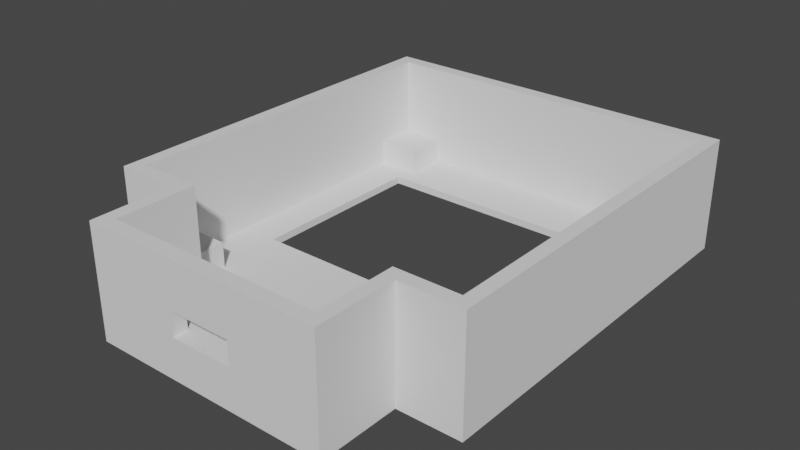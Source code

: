 # Source: obc_case_top.blend  (saved by Blender 2.91.10; exported with 4.5.12 LTS)
import bpy
from mathutils import Matrix  # noqa: F401  (used for matrix-valued properties, if any)

bpy.ops.wm.read_factory_settings(use_empty=True)
scene = bpy.context.scene
scene.name = 'Scene'

# ---- collections
col_collection = bpy.data.collections.new('Collection'); scene.collection.children.link(col_collection)

# ---- node groups
ng_auto_smooth = bpy.data.node_groups.new('Auto Smooth', 'GeometryNodeTree')
_s = ng_auto_smooth.interface.new_socket(name='Geometry', in_out='OUTPUT', socket_type='NodeSocketGeometry')
_s = ng_auto_smooth.interface.new_socket(name='Geometry', in_out='INPUT', socket_type='NodeSocketGeometry')
_s = ng_auto_smooth.interface.new_socket(name='Angle', in_out='INPUT', socket_type='NodeSocketFloat')
_s.subtype = 'ANGLE'
_s.min_value = 0.0
_s.max_value = 3.142
ng_auto_smooth.is_modifier = True
_N = ng_auto_smooth.nodes; _L = ng_auto_smooth.links
n0 = _N.new('NodeGroupOutput'); n0.name = 'Group Output'; n0.location = (480, -100)
n1 = _N.new('NodeGroupInput'); n1.name = 'Group Input'; n1.location = (-420, -300)
n2 = _N.new('NodeGroupInput'); n2.name = 'Group Input.001'; n2.location = (-60, -100)
n3 = _N.new('GeometryNodeSetShadeSmooth'); n3.name = 'Set Shade Smooth'; n3.location = (120, -100)
n3.domain = 'EDGE'
n4 = _N.new('GeometryNodeSetShadeSmooth'); n4.name = 'Set Shade Smooth.001'; n4.location = (300, -100)
n5 = _N.new('GeometryNodeInputMeshEdgeAngle'); n5.name = 'Edge Angle'; n5.location = (-420, -220)
n6 = _N.new('GeometryNodeInputEdgeSmooth'); n6.name = 'Is Edge Smooth'; n6.location = (-60, -160)
n7 = _N.new('GeometryNodeInputShadeSmooth'); n7.name = 'Is Face Smooth'; n7.location = (-240, -340)
n8 = _N.new('FunctionNodeBooleanMath'); n8.name = 'Boolean Math'; n8.location = (-60, -220)
n9 = _N.new('FunctionNodeCompare'); n9.name = 'Compare'; n9.location = (-240, -180)
n9.operation = 'LESS_EQUAL'
_L.new(n5.outputs[0], n9.inputs[0])
_L.new(n4.outputs[0], n0.inputs[0])
_L.new(n1.outputs[1], n9.inputs[1])
_L.new(n9.outputs[0], n8.inputs[0])
_L.new(n7.outputs[0], n8.inputs[1])
_L.new(n2.outputs[0], n3.inputs[0])
_L.new(n6.outputs[0], n3.inputs[1])
_L.new(n3.outputs[0], n4.inputs[0])
_L.new(n8.outputs[0], n3.inputs[2])
n0.is_active_output = True

# ---- world
world_world = bpy.data.worlds.new('World'); scene.world = world_world
world_world.use_nodes = True; world_world.node_tree.nodes.clear()
_N = world_world.node_tree.nodes; _L = world_world.node_tree.links
n0 = _N.new('ShaderNodeOutputWorld'); n0.name = 'World Output'; n0.location = (300, 300)
n1 = _N.new('ShaderNodeBackground'); n1.name = 'Background'; n1.location = (10, 300)
n1.inputs[0].default_value = (0.05088, 0.05088, 0.05088, 1.0)
_L.new(n1.outputs[0], n0.inputs[0])
n0.is_active_output = True
world_world.color = (0.05088, 0.05088, 0.05088)
world_world.use_sun_shadow = False
world_world.sun_shadow_jitter_overblur = 0.0

# ---- meshes
me_vert = bpy.data.meshes.new('Vert')
me_vert.from_pydata([(10.45, -7.25, 2.8), (10.86, -7.336, 2.8), (11.19, -7.581, 2.8), (11.4, -7.941, 2.8), (11.44, -8.355, 2.8), (11.32, -8.75, 2.8), (11.04, -9.059, 2.8), (10.66, -9.228, 2.8), (10.24, -9.228, 2.8), (9.862, -9.059, 2.8), (9.584, -8.75, 2.8), (9.455, -8.355, 2.8), (9.499, -7.941, 2.8), (9.707, -7.581, 2.8), (10.04, -7.336, 2.8), (0.0, 47.5, 0.0), (0.0, 0.0, 0.0), (45.5, 0.0, 0.0), (45.5, 47.5, 0.0), (8.5, -11.0, 0.0), (37.0, -11.0, 0.0), (8.5, 0.0, 0.0), (37.0, 0.0, 0.0), (-2.0, 49.5, 0.0), (-2.0, -2.0, 0.0), (47.5, -2.0, 0.0), (47.5, 49.5, 0.0), (6.5, -13.0, 0.0), (39.0, -13.0, 0.0), (6.5, -2.0, 0.0), (39.0, -2.0, 0.0), (4.75, 14.5, 0.0), (40.75, 14.5, 0.0), (4.75, 39.5, 0.0), (40.75, 39.5, 0.0), (-0.2, 42.0, 4.5), (-0.2, 5.5, 4.5), (37.2, -0.2, 1.0), (4.75, 39.5, 1.0), (40.75, 39.5, 1.0), (4.75, 14.5, 1.0), (40.75, 14.5, 1.0), (8.3, -11.0, 15.0), (37.2, -11.0, 15.0), (-0.2, -0.2, 15.0), (-0.2, 47.7, 15.0), (45.7, 47.7, 15.0), (45.7, -0.2, 15.0), (8.3, -0.2, 15.0), (37.2, -0.2, 15.0), (6.5, -13.0, 15.0), (39.0, -13.0, 15.0), (-2.0, -2.0, 15.0), (-2.0, 49.5, 15.0), (47.5, 49.5, 15.0), (47.5, -2.0, 15.0), (6.5, -2.0, 15.0), (39.0, -2.0, 15.0), (40.0, 47.7, 1.0), (45.7, 42.0, 1.0), (40.0, 42.0, 1.0), (45.7, 47.7, 4.5), (40.0, 47.7, 4.5), (45.7, 42.0, 4.5), (40.0, 42.0, 4.5), (5.5, 42.0, 1.0), (-0.2, 47.7, 4.5), (5.5, 47.7, 4.5), (5.5, 42.0, 4.5), (40.0, 5.5, 1.0), (40.0, -0.2, 1.0), (45.7, 5.5, 4.5), (40.0, 5.5, 4.5), (45.7, -0.2, 4.5), (40.0, -0.2, 4.5), (5.5, -0.2, 1.0), (5.5, 5.5, 1.0), (5.5, 5.5, 4.5), (5.5, -0.2, 4.5), (-0.2, -0.2, 4.5), (-0.2, 5.5, 1.0), (8.3, -0.2, 1.0), (8.3, -5.5, 1.0), (37.2, -5.5, 5.5), (8.3, -5.5, 5.5), (-0.2, 42.0, 1.0), (37.2, -5.5, 1.0), (26.95, -11.0, 5.5), (18.55, -11.0, 5.5), (26.95, -13.0, 8.7), (18.55, -13.0, 5.5), (26.95, -13.0, 5.5), (18.55, -13.0, 8.7), (18.55, -11.0, 8.7), (26.95, -11.0, 8.7), (5.5, 47.7, 1.0), (45.7, 5.5, 1.0), (32.9, -5.5, 5.5), (32.9, -11.0, 5.5), (12.6, -11.0, 5.5), (12.6, -5.5, 5.5), (8.3, -11.0, 7.8), (8.3, -5.5, 7.8), (37.2, -5.5, 7.8), (37.2, -11.0, 7.8), (32.9, -5.5, 7.8), (32.9, -11.0, 7.8), (12.6, -5.5, 7.8), (12.6, -11.0, 7.8), (34.06, -8.355, 7.8), (35.05, -7.25, 7.8), (35.46, -7.336, 7.8), (35.64, -9.059, 7.8), (35.92, -8.75, 7.8), (34.18, -8.75, 7.8), (34.84, -9.228, 7.8), (34.46, -9.059, 7.8), (35.79, -7.581, 7.8), (36.0, -7.941, 7.8), (36.04, -8.355, 7.8), (34.64, -7.336, 7.8), (34.31, -7.581, 7.8), (34.1, -7.941, 7.8), (35.26, -9.228, 7.8), (34.06, -8.355, 2.8), (35.05, -7.25, 2.8), (35.46, -7.336, 2.8), (35.64, -9.059, 2.8), (35.92, -8.75, 2.8), (34.18, -8.75, 2.8), (34.84, -9.228, 2.8), (34.46, -9.059, 2.8), (35.79, -7.581, 2.8), (36.0, -7.941, 2.8), (36.04, -8.355, 2.8), (34.64, -7.336, 2.8), (34.31, -7.581, 2.8), (34.1, -7.941, 2.8), (35.26, -9.228, 2.8), (9.455, -8.355, 7.8), (10.45, -7.25, 7.8), (10.86, -7.336, 7.8), (11.04, -9.059, 7.8), (11.32, -8.75, 7.8), (9.584, -8.75, 7.8), (10.24, -9.228, 7.8), (9.862, -9.059, 7.8), (11.19, -7.581, 7.8), (11.4, -7.941, 7.8), (11.44, -8.355, 7.8), (10.04, -7.336, 7.8), (9.707, -7.581, 7.8), (9.499, -7.941, 7.8), (10.66, -9.228, 7.8), (4.75, 27.0, 1.0), (-0.2, 27.0, 1.0), (40.75, 27.0, 1.0), (45.7, 27.0, 1.0), (22.75, -11.0, 0.0), (22.75, -13.0, 0.0), (22.75, -13.0, 5.5), (22.75, -13.0, 8.7), (22.75, -13.0, 15.0), (40.75, 27.0, 0.0), (4.75, 27.0, 0.0), (0.0, 27.0, 0.0), (45.5, 27.0, 0.0)], [], [(0, 1, 141, 140), (1, 2, 147, 141), (2, 3, 148, 147), (3, 4, 149, 148), (4, 5, 143, 149), (5, 6, 142, 143), (6, 7, 153, 142), (7, 8, 145, 153), (8, 9, 146, 145), (9, 10, 144, 146), (10, 11, 139, 144), (11, 12, 152, 139), (12, 13, 151, 152), (13, 14, 150, 151), (14, 0, 140, 150), (0, 14, 13, 12, 11, 10, 9, 8, 7, 6, 5, 4, 3, 2, 1), (30, 57, 51, 28), (27, 50, 56, 29), (81, 48, 42, 101, 102, 84, 82), (32, 41, 156, 39, 34, 163), (34, 39, 38, 33), (16, 21, 19, 27, 29, 24, 23, 26, 18, 15, 165), (33, 38, 154, 40, 31, 164), (31, 40, 41, 32), (50, 162, 51, 43, 42, 48, 44, 52, 56), (29, 56, 52, 24), (25, 55, 57, 30), (24, 52, 53, 23), (53, 54, 26, 23), (104, 43, 49, 37, 86, 83, 103), (44, 48, 81, 75, 78, 79), (37, 49, 47, 73, 74, 70), (72, 71, 96, 69), (60, 59, 63, 64), (63, 61, 62, 64), (65, 68, 35, 85), (65, 95, 67, 68), (35, 68, 67, 66), (70, 74, 72, 69), (73, 71, 72, 74), (75, 76, 77, 78), (79, 78, 77, 36), (36, 77, 76, 80), (82, 84, 100, 97, 83, 86), (43, 51, 57, 55, 54, 53, 52, 44, 45, 46, 47, 49), (91, 160, 159, 28, 51, 162, 161, 89), (89, 161, 92, 93, 94), (90, 88, 93, 92), (101, 42, 43, 104, 106, 98, 87, 94, 93, 88, 99, 108), (87, 91, 89, 94), (157, 156, 41, 40, 154, 155, 80, 76, 75, 81, 82, 86, 37, 70, 69, 96), (25, 26, 54, 55), (26, 25, 30, 28, 20, 22, 17, 166, 18), (46, 157, 96, 71, 73, 47), (95, 58, 62, 61, 46, 45, 66, 67), (58, 60, 64, 62), (90, 160, 91, 87, 98, 97, 100, 99, 88), (158, 159, 27, 19), (45, 44, 79, 36, 80, 155), (84, 102, 107, 100), (101, 108, 149, 143, 142, 153, 145, 146, 144, 139), (100, 107, 108, 99), (103, 105, 106, 109, 122, 121, 120, 110, 111, 117, 118, 119, 104), (97, 105, 103, 83), (98, 106, 105, 97), (104, 119, 113, 112, 123, 115, 116, 114, 109, 106), (117, 111, 126, 132), (111, 110, 125, 126), (119, 118, 133, 134), (112, 113, 128, 127), (120, 121, 136, 135), (109, 114, 129, 124), (121, 122, 137, 136), (114, 116, 131, 129), (122, 109, 124, 137), (116, 115, 130, 131), (110, 120, 135, 125), (118, 117, 132, 133), (115, 123, 138, 130), (113, 119, 134, 128), (123, 112, 127, 138), (126, 125, 135, 136, 137, 124, 129, 131, 130, 138, 127, 128, 134, 133, 132), (139, 152, 151, 150, 140, 141, 147, 148, 149, 108, 107, 102, 101), (66, 45, 155, 85, 35), (63, 59, 157, 46, 61), (39, 156, 157, 59, 60, 58, 95, 65, 85, 155, 154, 38), (20, 28, 159, 158), (161, 162, 50, 27, 159, 160, 90, 92), (163, 34, 33, 164, 165, 15, 18, 166), (20, 158, 19, 21, 16, 165, 164, 31, 32, 163, 166, 17, 22)])
_uv = me_vert.uv_layers.new(name='UVMap')
_uv.uv.foreach_set('vector', [1.0, 0.5, 0.9333, 0.5, 0.9333, 0.75, 1.0, 0.75, 0.9333, 0.5, 0.8667, 0.5, 0.8667, 0.75, 0.9333, 0.75, 0.8667, 0.5, 0.8, 0.5, 0.8, 0.75, 0.8667, 0.75, 0.8, 0.5, 0.7333, 0.5, 0.7333, 0.75, 0.8, 0.75, 0.7333, 0.5, 0.6667, 0.5, 0.6667, 0.75, 0.7333, 0.75, 0.6667, 0.5, 0.6, 0.5, 0.6, 0.75, 0.6667, 0.75, 0.6, 0.5, 0.5333, 0.5, 0.5333, 0.75, 0.6, 0.75, 0.5333, 0.5, 0.4667, 0.5, 0.4667, 0.75, 0.5333, 0.75, 0.4667, 0.5, 0.4, 0.5, 0.4, 0.75, 0.4667, 0.75, 0.4, 0.5, 0.3333, 0.5, 0.3333, 0.75, 0.4, 0.75, 0.3333, 0.5, 0.2667, 0.5, 0.2667, 0.75, 0.3333, 0.75, 0.2667, 0.5, 0.2, 0.5, 0.2, 0.75, 0.2667, 0.75, 0.2, 0.5, 0.1333, 0.5, 0.1333, 0.75, 0.2, 0.75, 0.1333, 0.5, 0.06667, 0.5, 0.06667, 0.75, 0.1333, 0.75, 0.06667, 0.5, 4.47e-08, 0.5, 4.47e-08, 0.75, 0.06667, 0.75, 0.75, 0.49, 0.6524, 0.4693, 0.5716, 0.4106, 0.5217, 0.3242, 0.5113, 0.2249, 0.5422, 0.13, 0.6089, 0.05584, 0.7001, 0.01524, 0.7999, 0.01524, 0.8911, 0.05584, 0.9578, 0.13, 0.9887, 0.2249, 0.9783, 0.3242, 0.9284, 0.4106, 0.8476, 0.4693, 0.0, 0.0, 0.0, 0.0, 0.0, 0.0, 0.0, 0.0, 0.0, 0.0, 0.0, 0.0, 0.0, 0.0, 0.0, 0.0, 0.0, 0.0, 0.0, 0.0, 0.0, 0.0, 0.0, 0.0, 0.0, 0.0, 0.0, 0.0, 0.0, 0.0, 0.0, 0.0, 0.0, 0.0, 0.0, 0.0, 0.0, 0.0, 0.0, 0.0, 0.0, 0.0, 0.0, 0.0, 0.0, 0.0, 0.0, 0.0, 0.0, 0.0, 0.0, 0.0, 0.0, 0.0, 0.0, 0.0, 0.0, 0.0, 0.0, 0.0, 0.0, 0.0, 0.0, 0.0, 0.0, 0.0, 0.0, 0.0, 0.0, 0.0, 0.0, 0.0, 0.0, 0.0, 0.0, 0.0, 0.0, 0.0, 0.0, 0.0, 0.0, 0.0, 0.0, 0.0, 0.0, 0.0, 0.0, 0.0, 0.0, 0.0, 0.0, 0.0, 0.0, 0.0, 0.0, 0.0, 0.0, 0.0, 0.0, 0.0, 0.0, 0.0, 0.0, 0.0, 0.0, 0.0, 0.0, 0.0, 0.0, 0.0, 0.0, 0.0, 0.0, 0.0, 0.0, 0.0, 0.0, 0.0, 0.0, 0.0, 0.0, 0.0, 0.0, 0.0, 0.0, 0.0, 0.0, 0.0, 0.0, 0.0, 0.0, 0.0, 0.0, 0.0, 0.0, 0.0, 0.0, 0.0, 0.0, 0.0, 0.0, 0.0, 0.0, 0.0, 0.0, 0.0, 0.0, 0.0, 0.0, 0.0, 0.0, 0.0, 0.0, 0.0, 0.0, 0.0, 0.0, 0.0, 0.0, 0.0, 0.0, 0.0, 0.0, 0.0, 0.0, 0.0, 0.0, 0.0, 0.0, 0.0, 0.0, 0.0, 0.0, 0.0, 0.0, 0.0, 0.0, 0.0, 0.0, 0.0, 0.0, 0.0, 0.0, 0.0, 0.0, 0.0, 0.0, 0.0, 0.0, 0.0, 0.0, 0.0, 0.0, 0.0, 0.0, 0.0, 0.0, 0.0, 0.0, 0.0, 0.0, 0.0, 0.0, 0.0, 0.0, 0.0, 0.0, 0.0, 0.0, 0.0, 0.0, 0.0, 0.0, 0.0, 0.0, 0.0, 0.0, 0.0, 0.0, 0.0, 0.0, 0.0, 0.0, 0.0, 0.0, 0.0, 0.0, 0.0, 0.0, 0.0, 0.0, 0.0, 0.0, 0.0, 0.0, 0.0, 0.0, 0.0, 0.0, 0.0, 0.0, 0.0, 0.0, 0.0, 0.0, 0.0, 0.0, 0.0, 0.0, 0.0, 0.0, 0.0, 0.0, 0.0, 0.0, 0.0, 0.0, 0.0, 0.0, 0.0, 0.0, 0.0, 0.0, 0.0, 0.0, 0.0, 0.0, 0.0, 0.0, 0.0, 0.0, 0.0, 0.0, 0.0, 0.0, 0.0, 0.0, 0.0, 0.0, 0.0, 0.0, 0.0, 0.0, 0.0, 0.0, 0.0, 0.0, 0.0, 0.0, 0.0, 0.0, 0.0, 0.0, 0.0, 0.0, 0.0, 0.0, 0.0, 0.0, 0.0, 0.0, 0.0, 0.0, 0.0, 0.0, 0.0, 0.0, 0.0, 0.0, 0.0, 0.0, 0.0, 0.0, 0.0, 0.0, 0.0, 0.0, 0.0, 0.0, 0.0, 0.0, 0.0, 0.0, 0.0, 0.0, 0.0, 0.0, 0.0, 0.0, 0.0, 0.0, 0.0, 0.0, 0.0, 0.0, 0.0, 0.0, 0.0, 0.0, 0.0, 0.0, 0.0, 0.0, 0.0, 0.0, 0.0, 0.0, 0.0, 0.0, 0.0, 0.0, 0.0, 0.0, 0.0, 0.0, 0.0, 0.0, 0.0, 0.0, 0.0, 0.0, 0.0, 0.0, 0.0, 0.0, 0.0, 0.0, 0.0, 0.0, 0.0, 0.0, 0.0, 0.0, 0.0, 0.0, 0.0, 0.0, 0.0, 0.0, 0.0, 0.0, 0.0, 0.0, 0.0, 0.0, 0.0, 0.0, 0.0, 0.0, 0.0, 0.0, 0.0, 0.0, 0.0, 0.0, 0.0, 0.0, 0.0, 0.0, 0.0, 0.0, 0.0, 0.0, 0.0, 0.0, 0.0, 0.0, 0.0, 0.0, 0.0, 0.0, 0.0, 0.0, 0.0, 0.0, 0.0, 0.0, 0.0, 0.0, 0.0, 0.0, 0.0, 0.0, 0.0, 0.0, 0.0, 0.0, 0.0, 0.0, 0.0, 0.0, 0.0, 0.0, 0.0, 0.0, 0.0, 0.0, 0.0, 0.0, 0.0, 0.0, 0.0, 0.0, 0.0, 0.0, 0.0, 0.0, 0.0, 0.0, 0.0, 0.0, 0.0, 0.0, 0.0, 0.0, 0.0, 0.0, 0.0, 0.0, 0.0, 0.0, 0.0, 0.0, 0.0, 0.0, 0.0, 0.0, 0.0, 0.0, 0.0, 0.0, 0.0, 0.0, 0.0, 0.0, 0.0, 0.0, 0.0, 0.0, 0.0, 0.0, 0.0, 0.0, 0.0, 0.0, 0.0, 0.0, 0.0, 0.0, 0.0, 0.0, 0.0, 0.0, 0.0, 0.0, 0.0, 0.0, 0.0, 0.0, 0.0, 0.0, 0.0, 0.0, 0.0, 0.0, 0.0, 0.0, 0.0, 0.0, 0.0, 0.0, 0.0, 0.0, 0.0, 0.0, 0.0, 0.0, 0.0, 0.0, 0.0, 0.0, 0.0, 0.0, 0.0, 0.0, 0.0, 0.0, 0.0, 0.0, 0.0, 0.0, 0.0, 0.0, 0.0, 0.0, 0.0, 0.0, 0.0, 0.0, 0.0, 0.0, 1.0, 1.0, 1.0, 0.519, 0.7313, 0.4438, 0.7212, 0.3783, 0.6728, 0.3339, 0.5946, 0.3182, 0.5, 0.3339, 0.4054, 0.3783, 0.3272, 0.4438, 0.2788, 0.519, 0.2687, 1.0, 0.0, 0.0, 0.0, 0.0, 0.0, 0.0, 0.0, 0.0, 0.0, 0.0, 0.0, 0.0, 0.0, 0.0, 0.0, 0.0, 0.0, 1.0, 0.0, 0.519, 0.2687, 0.5909, 0.2986, 0.6471, 0.3633, 0.6778, 0.4516, 0.6778, 0.5484, 0.6471, 0.6367, 0.5909, 0.7014, 0.519, 0.7313, 1.0, 1.0, 0.3783, 0.3272, 0.3339, 0.4054, 0.3339, 0.4054, 0.3783, 0.3272, 0.3339, 0.4054, 0.3182, 0.5, 0.3182, 0.5, 0.3339, 0.4054, 0.519, 0.2687, 0.4438, 0.2788, 0.4438, 0.2788, 0.519, 0.2687, 0.6471, 0.3633, 0.5909, 0.2986, 0.5909, 0.2986, 0.6471, 0.3633, 0.3339, 0.5946, 0.3783, 0.6728, 0.3783, 0.6728, 0.3339, 0.5946, 0.519, 0.7313, 0.5909, 0.7014, 0.5909, 0.7014, 0.519, 0.7313, 0.3783, 0.6728, 0.4438, 0.7212, 0.4438, 0.7212, 0.3783, 0.6728, 0.5909, 0.7014, 0.6471, 0.6367, 0.6471, 0.6367, 0.5909, 0.7014, 0.4438, 0.7212, 0.519, 0.7313, 0.519, 0.7313, 0.4438, 0.7212, 0.6471, 0.6367, 0.6778, 0.5484, 0.6778, 0.5484, 0.6471, 0.6367, 0.3182, 0.5, 0.3339, 0.5946, 0.3339, 0.5946, 0.3182, 0.5, 0.4438, 0.2788, 0.3783, 0.3272, 0.3783, 0.3272, 0.4438, 0.2788, 0.6778, 0.5484, 0.6778, 0.4516, 0.6778, 0.4516, 0.6778, 0.5484, 0.5909, 0.2986, 0.519, 0.2687, 0.519, 0.2687, 0.5909, 0.2986, 0.6778, 0.4516, 0.6471, 0.3633, 0.6471, 0.3633, 0.6778, 0.4516, 0.3339, 0.4054, 0.3182, 0.5, 0.3339, 0.5946, 0.3783, 0.6728, 0.4438, 0.7212, 0.519, 0.7313, 0.5909, 0.7014, 0.6471, 0.6367, 0.6778, 0.5484, 0.6778, 0.4516, 0.6471, 0.3633, 0.5909, 0.2986, 0.519, 0.2687, 0.4438, 0.2788, 0.3783, 0.3272, 0.0, 0.0, 0.0, 0.0, 0.0, 0.0, 0.0, 0.0, 0.0, 0.0, 0.0, 0.0, 0.0, 0.0, 0.0, 0.0, 0.0, 0.0, 0.0, 0.0, 0.0, 0.0, 0.0, 0.0, 0.0, 0.0, 0.0, 0.0, 0.0, 0.0, 0.0, 0.0, 0.0, 0.0, 0.0, 0.0, 0.0, 0.0, 0.0, 0.0, 0.0, 0.0, 0.0, 0.0, 0.0, 0.0, 0.0, 0.0, 0.0, 0.0, 0.0, 0.0, 0.0, 0.0, 0.0, 0.0, 0.0, 0.0, 0.0, 0.0, 0.0, 0.0, 0.0, 0.0, 0.0, 0.0, 0.0, 0.0, 0.0, 0.0, 0.0, 0.0, 0.0, 0.0, 0.0, 0.0, 0.0, 0.0, 0.0, 0.0, 0.0, 0.0, 0.0, 0.0, 0.0, 0.0, 0.0, 0.0, 0.0, 0.0, 0.0, 0.0, 0.0, 0.0, 0.0, 0.0, 0.0, 0.0, 0.0, 0.0, 0.0, 0.0, 0.0, 0.0, 0.0, 0.0, 0.0, 0.0, 0.0, 0.0, 0.0, 0.0, 0.0, 0.0, 0.0, 0.0, 0.0, 0.0, 0.0, 0.0, 0.0, 0.0, 0.0, 0.0, 0.0, 0.0, 0.0, 0.0, 0.0, 0.0, 0.0, 0.0, 0.0, 0.0, 0.0, 0.0])
me_vert.use_remesh_fix_poles = True
me_vert.use_remesh_preserve_attributes = False
me_vert.use_mirror_vertex_groups = False
me_vert.update()

# ---- objects
ob_vert = bpy.data.objects.new('Vert', me_vert)

# ---- transforms, parenting, visibility, modifiers, constraints
ob_vert.location = (0.0, 0.0, 0.0)
ob_vert.lineart.crease_threshold = 0.0
_m = ob_vert.modifiers.new('Auto Smooth', 'NODES')
_m.node_group = ng_auto_smooth
_gi = [s.identifier for s in ng_auto_smooth.interface.items_tree if s.item_type == 'SOCKET' and s.in_out == 'INPUT']
_m[_gi[1]] = 0.5236  # Angle

# ---- collection membership
col_collection.objects.link(ob_vert)

# ---- scene / render settings (as saved in the file)
scene.frame_start = 1; scene.frame_end = 250; scene.frame_set(0)
scene.render.engine = 'BLENDER_EEVEE_NEXT'
scene.cycles.use_denoising = False
scene.cycles.samples = 128
scene.cycles.sampling_pattern = 'TABULATED_SOBOL'
scene.cycles.use_adaptive_sampling = False
scene.cycles.use_light_tree = False
scene.view_settings.view_transform = 'Filmic'
scene.unit_settings.scale_length = 0.001
bpy.context.view_layer.update()

# ---- added for rendering (the .blend has no active camera and no usable light): camera, sun
cam_auto = bpy.data.cameras.new('AutoCamera')
cam_auto.lens = 50.0
cam_auto.sensor_width = 36.0
cam_auto.clip_end = 1317.3
ob_auto_camera = bpy.data.objects.new('AutoCamera', cam_auto)
scene.collection.objects.link(ob_auto_camera)
ob_auto_camera.location = (97.8102, -71.8222, 67.5482)
ob_auto_camera.rotation_euler = (1.09748, -7.21219e-08, 0.694738)
scene.camera = ob_auto_camera
light_auto_sun = bpy.data.lights.new('AutoSun', 'SUN')
light_auto_sun.energy = 3.0
light_auto_sun.angle = 0.0523599
ob_auto_sun = bpy.data.objects.new('AutoSun', light_auto_sun)
scene.collection.objects.link(ob_auto_sun)
ob_auto_sun.rotation_euler = (0.872665, 0.174533, 0.523599)
bpy.context.view_layer.update()
